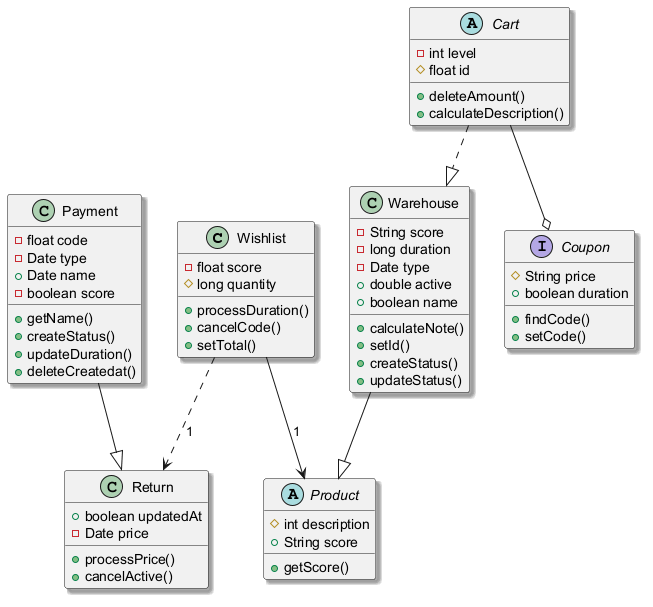

The diagram above was rendered by PlantUML. Its source (embedded in the PNG):
@startuml
skinparam shadowing true
class Wishlist {
  -float score
  #long quantity
  +processDuration()
  +cancelCode()
  +setTotal()
}
class Payment {
  -float code
  -Date type
  +Date name
  -boolean score
  +getName()
  +createStatus()
  +updateDuration()
  +deleteCreatedat()
}
class Warehouse {
  -String score
  -long duration
  -Date type
  +double active
  +boolean name
  +calculateNote()
  +setId()
  +createStatus()
  +updateStatus()
}
class Return {
  +boolean updatedAt
  -Date price
  +processPrice()
  +cancelActive()
}
abstract class Product {
  #int description
  +String score
  +getScore()
}
abstract class Cart {
  -int level
  #float id
  +deleteAmount()
  +calculateDescription()
}
interface Coupon {
  #String price
  +boolean duration
  +findCode()
  +setCode()
}
Warehouse --|> Product
Cart --o Coupon
Wishlist --> Product : "1"
Payment --|> Return
Cart ..|> Warehouse
Wishlist ..> Return : "1"
@enduml